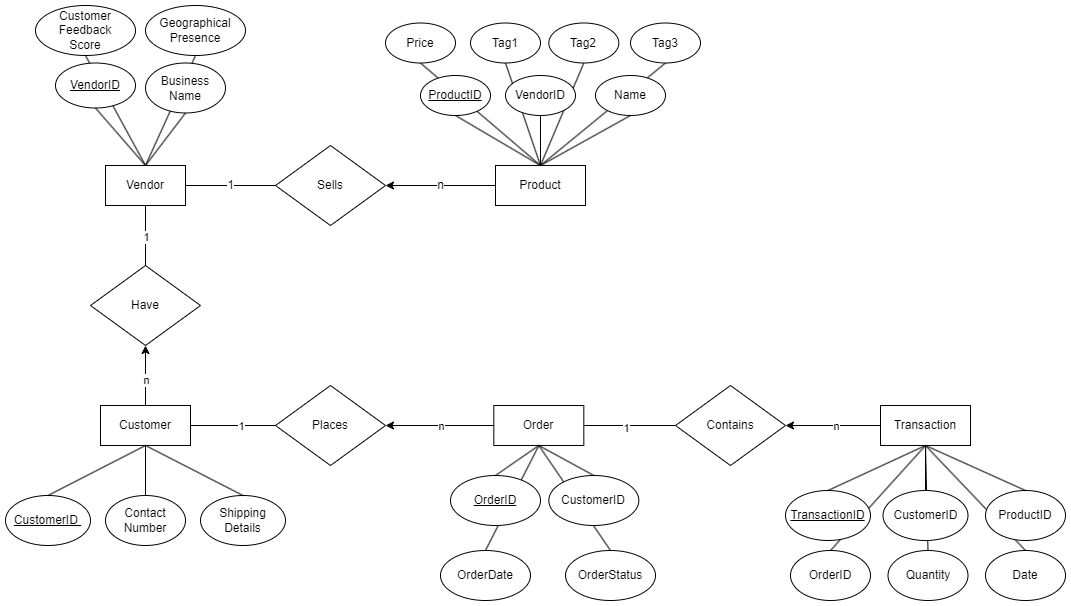

The diagram above was exported from draw.io. Its source (the exported page's mxGraphModel, read from the mxfile embedded in the PNG):
<mxGraphModel dx="889" dy="809" grid="1" gridSize="10" guides="1" tooltips="1" connect="1" arrows="1" fold="1" page="1" pageScale="1" pageWidth="827" pageHeight="1169" math="0" shadow="0">
  <root>
    <mxCell id="0" />
    <mxCell id="1" parent="0" />
    <mxCell id="BudMGXlA0QWX80q1yIRq-11" value="" style="endArrow=none;html=1;rounded=0;entryX=0.5;entryY=1;entryDx=0;entryDy=0;exitX=0.5;exitY=0;exitDx=0;exitDy=0;" edge="1" parent="1" source="BudMGXlA0QWX80q1yIRq-10" target="c7rxWjCC11XbBpXKQtbY-49">
      <mxGeometry width="50" height="50" relative="1" as="geometry">
        <mxPoint x="660" y="540" as="sourcePoint" />
        <mxPoint x="710" y="490" as="targetPoint" />
      </mxGeometry>
    </mxCell>
    <mxCell id="BudMGXlA0QWX80q1yIRq-8" value="" style="endArrow=none;html=1;rounded=0;entryX=0.5;entryY=1;entryDx=0;entryDy=0;exitX=0.5;exitY=0;exitDx=0;exitDy=0;" edge="1" parent="1" source="BudMGXlA0QWX80q1yIRq-1" target="c7rxWjCC11XbBpXKQtbY-48">
      <mxGeometry width="50" height="50" relative="1" as="geometry">
        <mxPoint x="660" y="540" as="sourcePoint" />
        <mxPoint x="710" y="490" as="targetPoint" />
      </mxGeometry>
    </mxCell>
    <mxCell id="c7rxWjCC11XbBpXKQtbY-60" value="" style="endArrow=none;html=1;rounded=0;entryX=0.5;entryY=1;entryDx=0;entryDy=0;exitX=0.5;exitY=0;exitDx=0;exitDy=0;fontSize=12;" parent="1" source="c7rxWjCC11XbBpXKQtbY-86" target="c7rxWjCC11XbBpXKQtbY-49" edge="1">
      <mxGeometry width="50" height="50" relative="1" as="geometry">
        <mxPoint x="982.5" y="625" as="sourcePoint" />
        <mxPoint x="960" y="500" as="targetPoint" />
      </mxGeometry>
    </mxCell>
    <mxCell id="c7rxWjCC11XbBpXKQtbY-59" value="" style="endArrow=none;html=1;rounded=0;entryX=0.5;entryY=1;entryDx=0;entryDy=0;exitX=0.5;exitY=0;exitDx=0;exitDy=0;fontSize=12;" parent="1" source="c7rxWjCC11XbBpXKQtbY-54" target="c7rxWjCC11XbBpXKQtbY-49" edge="1">
      <mxGeometry width="50" height="50" relative="1" as="geometry">
        <mxPoint x="824.9999999999999" y="570" as="sourcePoint" />
        <mxPoint x="950" y="490" as="targetPoint" />
      </mxGeometry>
    </mxCell>
    <mxCell id="c7rxWjCC11XbBpXKQtbY-29" value="" style="endArrow=none;html=1;rounded=0;exitX=0.5;exitY=1;exitDx=0;exitDy=0;fontSize=12;" parent="1" source="c7rxWjCC11XbBpXKQtbY-27" edge="1">
      <mxGeometry width="50" height="50" relative="1" as="geometry">
        <mxPoint x="400" y="350" as="sourcePoint" />
        <mxPoint x="160" y="200" as="targetPoint" />
      </mxGeometry>
    </mxCell>
    <mxCell id="c7rxWjCC11XbBpXKQtbY-9" value="" style="endArrow=none;html=1;rounded=0;exitX=0.5;exitY=1;exitDx=0;exitDy=0;entryX=0.5;entryY=0;entryDx=0;entryDy=0;fontSize=12;" parent="1" source="c7rxWjCC11XbBpXKQtbY-6" target="c7rxWjCC11XbBpXKQtbY-2" edge="1">
      <mxGeometry width="50" height="50" relative="1" as="geometry">
        <mxPoint x="300" y="140" as="sourcePoint" />
        <mxPoint x="350" y="90" as="targetPoint" />
      </mxGeometry>
    </mxCell>
    <mxCell id="c7rxWjCC11XbBpXKQtbY-6" value="Customer&lt;br style=&quot;font-size: 12px;&quot;&gt;Feedback&lt;br style=&quot;font-size: 12px;&quot;&gt;Score" style="ellipse;whiteSpace=wrap;html=1;fontSize=12;" parent="1" vertex="1">
      <mxGeometry x="50" y="40" width="100" height="50" as="geometry" />
    </mxCell>
    <mxCell id="c7rxWjCC11XbBpXKQtbY-27" value="Geographical&lt;br style=&quot;font-size: 12px;&quot;&gt;Presence" style="ellipse;whiteSpace=wrap;html=1;fontSize=12;" parent="1" vertex="1">
      <mxGeometry x="160" y="40" width="100" height="50" as="geometry" />
    </mxCell>
    <mxCell id="c7rxWjCC11XbBpXKQtbY-43" value="" style="endArrow=none;html=1;rounded=0;entryX=0.5;entryY=1;entryDx=0;entryDy=0;exitX=0.5;exitY=0;exitDx=0;exitDy=0;fontSize=12;" parent="1" source="c7rxWjCC11XbBpXKQtbY-3" target="c7rxWjCC11XbBpXKQtbY-34" edge="1">
      <mxGeometry width="50" height="50" relative="1" as="geometry">
        <mxPoint x="230" y="350" as="sourcePoint" />
        <mxPoint x="280" y="300" as="targetPoint" />
      </mxGeometry>
    </mxCell>
    <mxCell id="c7rxWjCC11XbBpXKQtbY-42" value="" style="endArrow=none;html=1;rounded=0;entryX=0.5;entryY=1;entryDx=0;entryDy=0;exitX=0.5;exitY=0;exitDx=0;exitDy=0;fontSize=12;" parent="1" source="c7rxWjCC11XbBpXKQtbY-3" target="c7rxWjCC11XbBpXKQtbY-33" edge="1">
      <mxGeometry width="50" height="50" relative="1" as="geometry">
        <mxPoint x="230" y="350" as="sourcePoint" />
        <mxPoint x="280" y="300" as="targetPoint" />
      </mxGeometry>
    </mxCell>
    <mxCell id="c7rxWjCC11XbBpXKQtbY-39" value="" style="endArrow=none;html=1;rounded=0;entryX=0.5;entryY=1;entryDx=0;entryDy=0;exitX=0.5;exitY=0;exitDx=0;exitDy=0;fontSize=12;" parent="1" source="c7rxWjCC11XbBpXKQtbY-3" target="c7rxWjCC11XbBpXKQtbY-32" edge="1">
      <mxGeometry width="50" height="50" relative="1" as="geometry">
        <mxPoint x="230" y="350" as="sourcePoint" />
        <mxPoint x="280" y="300" as="targetPoint" />
      </mxGeometry>
    </mxCell>
    <mxCell id="c7rxWjCC11XbBpXKQtbY-38" value="" style="endArrow=none;html=1;rounded=0;entryX=0.5;entryY=1;entryDx=0;entryDy=0;exitX=0.5;exitY=0;exitDx=0;exitDy=0;fontSize=12;" parent="1" source="c7rxWjCC11XbBpXKQtbY-3" target="c7rxWjCC11XbBpXKQtbY-31" edge="1">
      <mxGeometry width="50" height="50" relative="1" as="geometry">
        <mxPoint x="230" y="350" as="sourcePoint" />
        <mxPoint x="435" y="97.5" as="targetPoint" />
      </mxGeometry>
    </mxCell>
    <mxCell id="c7rxWjCC11XbBpXKQtbY-19" value="" style="endArrow=none;html=1;rounded=0;exitX=0.5;exitY=0;exitDx=0;exitDy=0;entryX=0.5;entryY=1;entryDx=0;entryDy=0;fontSize=12;" parent="1" source="c7rxWjCC11XbBpXKQtbY-3" target="c7rxWjCC11XbBpXKQtbY-12" edge="1">
      <mxGeometry width="50" height="50" relative="1" as="geometry">
        <mxPoint x="295" y="160" as="sourcePoint" />
        <mxPoint x="385" y="210" as="targetPoint" />
      </mxGeometry>
    </mxCell>
    <mxCell id="c7rxWjCC11XbBpXKQtbY-1" value="&lt;u style=&quot;font-size: 12px;&quot;&gt;VendorID&lt;/u&gt;" style="ellipse;whiteSpace=wrap;html=1;fontSize=12;" parent="1" vertex="1">
      <mxGeometry x="70" y="97.5" width="80" height="45" as="geometry" />
    </mxCell>
    <mxCell id="c7rxWjCC11XbBpXKQtbY-2" value="Vendor" style="rounded=0;whiteSpace=wrap;html=1;fontSize=12;" parent="1" vertex="1">
      <mxGeometry x="120" y="200" width="80" height="40" as="geometry" />
    </mxCell>
    <mxCell id="c7rxWjCC11XbBpXKQtbY-3" value="Product" style="rounded=0;whiteSpace=wrap;html=1;fontSize=12;" parent="1" vertex="1">
      <mxGeometry x="510" y="200" width="90" height="40" as="geometry" />
    </mxCell>
    <mxCell id="c7rxWjCC11XbBpXKQtbY-73" style="edgeStyle=orthogonalEdgeStyle;rounded=0;orthogonalLoop=1;jettySize=auto;html=1;" parent="1" source="c7rxWjCC11XbBpXKQtbY-4" edge="1">
      <mxGeometry relative="1" as="geometry">
        <mxPoint x="350" y="460" as="targetPoint" />
      </mxGeometry>
    </mxCell>
    <mxCell id="c7rxWjCC11XbBpXKQtbY-75" value="1" style="edgeLabel;html=1;align=center;verticalAlign=middle;resizable=0;points=[];" parent="c7rxWjCC11XbBpXKQtbY-73" vertex="1" connectable="0">
      <mxGeometry x="-0.308" relative="1" as="geometry">
        <mxPoint as="offset" />
      </mxGeometry>
    </mxCell>
    <mxCell id="c7rxWjCC11XbBpXKQtbY-4" value="Customer" style="rounded=0;whiteSpace=wrap;html=1;fontSize=12;" parent="1" vertex="1">
      <mxGeometry x="115" y="440" width="90" height="40" as="geometry" />
    </mxCell>
    <mxCell id="c7rxWjCC11XbBpXKQtbY-5" value="&lt;font style=&quot;font-size: 12px;&quot;&gt;Business&lt;br style=&quot;font-size: 12px;&quot;&gt;Name&lt;/font&gt;" style="ellipse;whiteSpace=wrap;html=1;fontSize=12;" parent="1" vertex="1">
      <mxGeometry x="160" y="97.5" width="80" height="50" as="geometry" />
    </mxCell>
    <mxCell id="c7rxWjCC11XbBpXKQtbY-7" value="" style="endArrow=none;html=1;rounded=0;exitX=0.5;exitY=1;exitDx=0;exitDy=0;entryX=0.5;entryY=0;entryDx=0;entryDy=0;fontSize=12;" parent="1" source="c7rxWjCC11XbBpXKQtbY-1" target="c7rxWjCC11XbBpXKQtbY-2" edge="1">
      <mxGeometry width="50" height="50" relative="1" as="geometry">
        <mxPoint x="300" y="140" as="sourcePoint" />
        <mxPoint x="350" y="90" as="targetPoint" />
      </mxGeometry>
    </mxCell>
    <mxCell id="c7rxWjCC11XbBpXKQtbY-8" value="" style="endArrow=none;html=1;rounded=0;exitX=0.5;exitY=1;exitDx=0;exitDy=0;entryX=0.5;entryY=0;entryDx=0;entryDy=0;fontSize=12;" parent="1" source="c7rxWjCC11XbBpXKQtbY-5" target="c7rxWjCC11XbBpXKQtbY-2" edge="1">
      <mxGeometry width="50" height="50" relative="1" as="geometry">
        <mxPoint x="75" y="160" as="sourcePoint" />
        <mxPoint x="170" y="210" as="targetPoint" />
      </mxGeometry>
    </mxCell>
    <mxCell id="c7rxWjCC11XbBpXKQtbY-10" value="&lt;u style=&quot;font-size: 12px;&quot;&gt;ProductID&lt;/u&gt;" style="ellipse;whiteSpace=wrap;html=1;fontSize=12;" parent="1" vertex="1">
      <mxGeometry x="435" y="110" width="70" height="40" as="geometry" />
    </mxCell>
    <mxCell id="c7rxWjCC11XbBpXKQtbY-12" value="Name" style="ellipse;whiteSpace=wrap;html=1;fontSize=12;" parent="1" vertex="1">
      <mxGeometry x="610" y="110" width="70" height="40" as="geometry" />
    </mxCell>
    <mxCell id="c7rxWjCC11XbBpXKQtbY-13" value="CustomerID&amp;nbsp;" style="ellipse;whiteSpace=wrap;html=1;fontSize=12;fontStyle=4" parent="1" vertex="1">
      <mxGeometry x="20" y="530" width="85" height="50" as="geometry" />
    </mxCell>
    <mxCell id="c7rxWjCC11XbBpXKQtbY-14" value="Contact&lt;br style=&quot;font-size: 12px;&quot;&gt;Number" style="ellipse;whiteSpace=wrap;html=1;fontSize=12;" parent="1" vertex="1">
      <mxGeometry x="120" y="530" width="80" height="50" as="geometry" />
    </mxCell>
    <mxCell id="c7rxWjCC11XbBpXKQtbY-17" value="" style="endArrow=none;html=1;rounded=0;exitX=0.5;exitY=1;exitDx=0;exitDy=0;entryX=0.5;entryY=0;entryDx=0;entryDy=0;fontSize=12;" parent="1" source="c7rxWjCC11XbBpXKQtbY-10" target="c7rxWjCC11XbBpXKQtbY-3" edge="1">
      <mxGeometry width="50" height="50" relative="1" as="geometry">
        <mxPoint x="225" y="430" as="sourcePoint" />
        <mxPoint x="165" y="480" as="targetPoint" />
      </mxGeometry>
    </mxCell>
    <mxCell id="c7rxWjCC11XbBpXKQtbY-15" value="" style="endArrow=none;html=1;rounded=0;exitX=0.5;exitY=1;exitDx=0;exitDy=0;entryX=0.5;entryY=0;entryDx=0;entryDy=0;fontSize=12;" parent="1" source="c7rxWjCC11XbBpXKQtbY-4" target="c7rxWjCC11XbBpXKQtbY-13" edge="1">
      <mxGeometry width="50" height="50" relative="1" as="geometry">
        <mxPoint x="90" y="210" as="sourcePoint" />
        <mxPoint x="-5" y="260" as="targetPoint" />
      </mxGeometry>
    </mxCell>
    <mxCell id="c7rxWjCC11XbBpXKQtbY-16" value="" style="endArrow=none;html=1;rounded=0;exitX=0.5;exitY=1;exitDx=0;exitDy=0;entryX=0.5;entryY=0;entryDx=0;entryDy=0;fontSize=12;" parent="1" source="c7rxWjCC11XbBpXKQtbY-4" target="c7rxWjCC11XbBpXKQtbY-14" edge="1">
      <mxGeometry width="50" height="50" relative="1" as="geometry">
        <mxPoint x="170" y="490" as="sourcePoint" />
        <mxPoint x="110" y="540" as="targetPoint" />
      </mxGeometry>
    </mxCell>
    <mxCell id="c7rxWjCC11XbBpXKQtbY-18" value="" style="endArrow=none;html=1;rounded=0;entryX=0.5;entryY=1;entryDx=0;entryDy=0;fontSize=12;exitX=0.5;exitY=0;exitDx=0;exitDy=0;" parent="1" source="c7rxWjCC11XbBpXKQtbY-3" target="c7rxWjCC11XbBpXKQtbY-11" edge="1">
      <mxGeometry width="50" height="50" relative="1" as="geometry">
        <mxPoint x="295" y="160" as="sourcePoint" />
        <mxPoint x="385" y="210" as="targetPoint" />
      </mxGeometry>
    </mxCell>
    <mxCell id="c7rxWjCC11XbBpXKQtbY-20" value="Sells" style="rhombus;whiteSpace=wrap;html=1;fontSize=12;" parent="1" vertex="1">
      <mxGeometry x="290" y="180" width="110" height="80" as="geometry" />
    </mxCell>
    <mxCell id="c7rxWjCC11XbBpXKQtbY-21" value="1" style="endArrow=none;html=1;rounded=0;exitX=1;exitY=0.5;exitDx=0;exitDy=0;entryX=0;entryY=0.5;entryDx=0;entryDy=0;fontSize=12;endFill=0;" parent="1" source="c7rxWjCC11XbBpXKQtbY-2" target="c7rxWjCC11XbBpXKQtbY-20" edge="1">
      <mxGeometry width="50" height="50" relative="1" as="geometry">
        <mxPoint x="410" y="60" as="sourcePoint" />
        <mxPoint x="460" y="10" as="targetPoint" />
      </mxGeometry>
    </mxCell>
    <mxCell id="c7rxWjCC11XbBpXKQtbY-22" value="n" style="endArrow=none;html=1;rounded=0;exitX=1;exitY=0.5;exitDx=0;exitDy=0;entryX=0;entryY=0.5;entryDx=0;entryDy=0;startArrow=classic;startFill=1;fontSize=12;strokeWidth=1;" parent="1" source="c7rxWjCC11XbBpXKQtbY-20" target="c7rxWjCC11XbBpXKQtbY-3" edge="1">
      <mxGeometry width="50" height="50" relative="1" as="geometry">
        <mxPoint x="435" y="220" as="sourcePoint" />
        <mxPoint x="495" y="10" as="targetPoint" />
      </mxGeometry>
    </mxCell>
    <mxCell id="c7rxWjCC11XbBpXKQtbY-23" value="Have" style="rhombus;whiteSpace=wrap;html=1;fontSize=12;" parent="1" vertex="1">
      <mxGeometry x="105" y="300" width="110" height="80" as="geometry" />
    </mxCell>
    <mxCell id="c7rxWjCC11XbBpXKQtbY-24" value="" style="endArrow=none;html=1;rounded=0;exitX=0.5;exitY=1;exitDx=0;exitDy=0;entryX=0.5;entryY=0;entryDx=0;entryDy=0;endFill=0;fontSize=12;" parent="1" source="c7rxWjCC11XbBpXKQtbY-2" target="c7rxWjCC11XbBpXKQtbY-23" edge="1">
      <mxGeometry width="50" height="50" relative="1" as="geometry">
        <mxPoint x="350" y="360" as="sourcePoint" />
        <mxPoint x="400" y="310" as="targetPoint" />
      </mxGeometry>
    </mxCell>
    <mxCell id="c7rxWjCC11XbBpXKQtbY-89" value="1" style="edgeLabel;html=1;align=center;verticalAlign=middle;resizable=0;points=[];" parent="c7rxWjCC11XbBpXKQtbY-24" vertex="1" connectable="0">
      <mxGeometry x="0.0167" relative="1" as="geometry">
        <mxPoint as="offset" />
      </mxGeometry>
    </mxCell>
    <mxCell id="c7rxWjCC11XbBpXKQtbY-25" value="" style="endArrow=classic;html=1;rounded=0;entryX=0.5;entryY=1;entryDx=0;entryDy=0;exitX=0.5;exitY=0;exitDx=0;exitDy=0;fontSize=12;endFill=1;" parent="1" source="c7rxWjCC11XbBpXKQtbY-4" target="c7rxWjCC11XbBpXKQtbY-23" edge="1">
      <mxGeometry width="50" height="50" relative="1" as="geometry">
        <mxPoint x="350" y="360" as="sourcePoint" />
        <mxPoint x="400" y="310" as="targetPoint" />
      </mxGeometry>
    </mxCell>
    <mxCell id="c7rxWjCC11XbBpXKQtbY-88" value="n" style="edgeLabel;html=1;align=center;verticalAlign=middle;resizable=0;points=[];" parent="c7rxWjCC11XbBpXKQtbY-25" vertex="1" connectable="0">
      <mxGeometry x="-0.1278" relative="1" as="geometry">
        <mxPoint as="offset" />
      </mxGeometry>
    </mxCell>
    <mxCell id="c7rxWjCC11XbBpXKQtbY-11" value="VendorID" style="ellipse;whiteSpace=wrap;html=1;fontSize=12;" parent="1" vertex="1">
      <mxGeometry x="520" y="110" width="70" height="40" as="geometry" />
    </mxCell>
    <mxCell id="c7rxWjCC11XbBpXKQtbY-41" style="edgeStyle=orthogonalEdgeStyle;rounded=0;orthogonalLoop=1;jettySize=auto;html=1;exitX=0.5;exitY=1;exitDx=0;exitDy=0;fontSize=12;" parent="1" source="c7rxWjCC11XbBpXKQtbY-33" target="c7rxWjCC11XbBpXKQtbY-33" edge="1">
      <mxGeometry relative="1" as="geometry" />
    </mxCell>
    <mxCell id="c7rxWjCC11XbBpXKQtbY-31" value="Price" style="ellipse;whiteSpace=wrap;html=1;fontSize=12;" parent="1" vertex="1">
      <mxGeometry x="400" y="57.5" width="70" height="40" as="geometry" />
    </mxCell>
    <mxCell id="c7rxWjCC11XbBpXKQtbY-32" value="Tag1" style="ellipse;whiteSpace=wrap;html=1;fontSize=12;" parent="1" vertex="1">
      <mxGeometry x="485" y="57.5" width="70" height="40" as="geometry" />
    </mxCell>
    <mxCell id="c7rxWjCC11XbBpXKQtbY-33" value="Tag2" style="ellipse;whiteSpace=wrap;html=1;fontSize=12;" parent="1" vertex="1">
      <mxGeometry x="563.33" y="57.5" width="70" height="40" as="geometry" />
    </mxCell>
    <mxCell id="c7rxWjCC11XbBpXKQtbY-34" value="Tag3" style="ellipse;whiteSpace=wrap;html=1;fontSize=12;" parent="1" vertex="1">
      <mxGeometry x="645" y="57.5" width="70" height="40" as="geometry" />
    </mxCell>
    <mxCell id="c7rxWjCC11XbBpXKQtbY-46" value="Shipping&lt;br style=&quot;font-size: 12px;&quot;&gt;Details" style="ellipse;whiteSpace=wrap;html=1;fontSize=12;" parent="1" vertex="1">
      <mxGeometry x="215" y="530" width="85" height="50" as="geometry" />
    </mxCell>
    <mxCell id="c7rxWjCC11XbBpXKQtbY-47" value="" style="endArrow=none;html=1;rounded=0;exitX=0.5;exitY=1;exitDx=0;exitDy=0;entryX=0.5;entryY=0;entryDx=0;entryDy=0;fontSize=12;" parent="1" source="c7rxWjCC11XbBpXKQtbY-4" target="c7rxWjCC11XbBpXKQtbY-46" edge="1">
      <mxGeometry width="50" height="50" relative="1" as="geometry">
        <mxPoint x="170" y="490" as="sourcePoint" />
        <mxPoint x="185" y="540" as="targetPoint" />
      </mxGeometry>
    </mxCell>
    <mxCell id="c7rxWjCC11XbBpXKQtbY-74" style="edgeStyle=orthogonalEdgeStyle;rounded=0;orthogonalLoop=1;jettySize=auto;html=1;entryX=1;entryY=0.5;entryDx=0;entryDy=0;" parent="1" source="c7rxWjCC11XbBpXKQtbY-48" target="c7rxWjCC11XbBpXKQtbY-72" edge="1">
      <mxGeometry relative="1" as="geometry" />
    </mxCell>
    <mxCell id="c7rxWjCC11XbBpXKQtbY-77" value="n" style="edgeLabel;html=1;align=center;verticalAlign=middle;resizable=0;points=[];" parent="c7rxWjCC11XbBpXKQtbY-74" vertex="1" connectable="0">
      <mxGeometry x="-0.021" relative="1" as="geometry">
        <mxPoint as="offset" />
      </mxGeometry>
    </mxCell>
    <mxCell id="c7rxWjCC11XbBpXKQtbY-80" style="edgeStyle=orthogonalEdgeStyle;rounded=0;orthogonalLoop=1;jettySize=auto;html=1;endArrow=none;endFill=0;" parent="1" source="c7rxWjCC11XbBpXKQtbY-48" target="c7rxWjCC11XbBpXKQtbY-79" edge="1">
      <mxGeometry relative="1" as="geometry" />
    </mxCell>
    <mxCell id="c7rxWjCC11XbBpXKQtbY-82" value="1" style="edgeLabel;html=1;align=center;verticalAlign=middle;resizable=0;points=[];" parent="c7rxWjCC11XbBpXKQtbY-80" vertex="1" connectable="0">
      <mxGeometry x="-0.0812" y="-2" relative="1" as="geometry">
        <mxPoint as="offset" />
      </mxGeometry>
    </mxCell>
    <mxCell id="c7rxWjCC11XbBpXKQtbY-48" value="Order" style="rounded=0;whiteSpace=wrap;html=1;fontSize=12;" parent="1" vertex="1">
      <mxGeometry x="508.33000000000004" y="440" width="90" height="40" as="geometry" />
    </mxCell>
    <mxCell id="c7rxWjCC11XbBpXKQtbY-81" value="" style="edgeStyle=orthogonalEdgeStyle;rounded=0;orthogonalLoop=1;jettySize=auto;html=1;entryX=1;entryY=0.5;entryDx=0;entryDy=0;" parent="1" source="c7rxWjCC11XbBpXKQtbY-49" target="c7rxWjCC11XbBpXKQtbY-79" edge="1">
      <mxGeometry relative="1" as="geometry">
        <mxPoint x="810" y="460" as="targetPoint" />
      </mxGeometry>
    </mxCell>
    <mxCell id="c7rxWjCC11XbBpXKQtbY-87" value="n" style="edgeLabel;html=1;align=center;verticalAlign=middle;resizable=0;points=[];" parent="c7rxWjCC11XbBpXKQtbY-81" vertex="1" connectable="0">
      <mxGeometry x="-0.2392" y="3" relative="1" as="geometry">
        <mxPoint x="-9" y="-3" as="offset" />
      </mxGeometry>
    </mxCell>
    <mxCell id="c7rxWjCC11XbBpXKQtbY-49" value="Transaction" style="rounded=0;whiteSpace=wrap;html=1;fontSize=12;" parent="1" vertex="1">
      <mxGeometry x="895" y="440" width="90" height="40" as="geometry" />
    </mxCell>
    <mxCell id="c7rxWjCC11XbBpXKQtbY-50" value="TransactionID" style="ellipse;whiteSpace=wrap;html=1;fontSize=12;fontStyle=4" parent="1" vertex="1">
      <mxGeometry x="800" y="525" width="85" height="50" as="geometry" />
    </mxCell>
    <mxCell id="c7rxWjCC11XbBpXKQtbY-51" value="" style="endArrow=none;html=1;rounded=0;entryX=0.5;entryY=1;entryDx=0;entryDy=0;exitX=0.5;exitY=0;exitDx=0;exitDy=0;fontSize=12;" parent="1" source="c7rxWjCC11XbBpXKQtbY-50" target="c7rxWjCC11XbBpXKQtbY-49" edge="1">
      <mxGeometry width="50" height="50" relative="1" as="geometry">
        <mxPoint x="565" y="430" as="sourcePoint" />
        <mxPoint x="615" y="380" as="targetPoint" />
      </mxGeometry>
    </mxCell>
    <mxCell id="c7rxWjCC11XbBpXKQtbY-52" value="CustomerID" style="ellipse;whiteSpace=wrap;html=1;fontSize=12;" parent="1" vertex="1">
      <mxGeometry x="897.5" y="525" width="85" height="50" as="geometry" />
    </mxCell>
    <mxCell id="c7rxWjCC11XbBpXKQtbY-53" value="ProductID" style="ellipse;whiteSpace=wrap;html=1;fontSize=12;" parent="1" vertex="1">
      <mxGeometry x="1000" y="525" width="80" height="50" as="geometry" />
    </mxCell>
    <mxCell id="c7rxWjCC11XbBpXKQtbY-54" value="Quantity" style="ellipse;whiteSpace=wrap;html=1;fontSize=12;" parent="1" vertex="1">
      <mxGeometry x="902.5" y="585" width="80" height="50" as="geometry" />
    </mxCell>
    <mxCell id="c7rxWjCC11XbBpXKQtbY-56" value="" style="endArrow=none;html=1;rounded=0;exitX=0.5;exitY=0;exitDx=0;exitDy=0;entryX=0.5;entryY=1;entryDx=0;entryDy=0;fontSize=12;" parent="1" source="c7rxWjCC11XbBpXKQtbY-52" target="c7rxWjCC11XbBpXKQtbY-49" edge="1">
      <mxGeometry width="50" height="50" relative="1" as="geometry">
        <mxPoint x="824.9999999999999" y="570" as="sourcePoint" />
        <mxPoint x="875" y="500" as="targetPoint" />
      </mxGeometry>
    </mxCell>
    <mxCell id="c7rxWjCC11XbBpXKQtbY-58" value="" style="endArrow=none;html=1;rounded=0;exitX=0.5;exitY=0;exitDx=0;exitDy=0;entryX=0.5;entryY=1;entryDx=0;entryDy=0;fontSize=12;" parent="1" source="c7rxWjCC11XbBpXKQtbY-53" target="c7rxWjCC11XbBpXKQtbY-49" edge="1">
      <mxGeometry width="50" height="50" relative="1" as="geometry">
        <mxPoint x="935" y="570" as="sourcePoint" />
        <mxPoint x="875" y="510" as="targetPoint" />
      </mxGeometry>
    </mxCell>
    <mxCell id="c7rxWjCC11XbBpXKQtbY-62" value="CustomerID" style="ellipse;whiteSpace=wrap;html=1;fontSize=12;" parent="1" vertex="1">
      <mxGeometry x="563.33" y="510" width="90" height="50" as="geometry" />
    </mxCell>
    <mxCell id="c7rxWjCC11XbBpXKQtbY-63" value="OrderDate" style="ellipse;whiteSpace=wrap;html=1;fontSize=12;" parent="1" vertex="1">
      <mxGeometry x="455" y="585" width="90" height="50" as="geometry" />
    </mxCell>
    <mxCell id="c7rxWjCC11XbBpXKQtbY-72" value="Places" style="rhombus;whiteSpace=wrap;html=1;fontSize=12;" parent="1" vertex="1">
      <mxGeometry x="290" y="420" width="110" height="80" as="geometry" />
    </mxCell>
    <mxCell id="c7rxWjCC11XbBpXKQtbY-79" value="Contains" style="rhombus;whiteSpace=wrap;html=1;fontSize=12;" parent="1" vertex="1">
      <mxGeometry x="690" y="420" width="110" height="80" as="geometry" />
    </mxCell>
    <mxCell id="c7rxWjCC11XbBpXKQtbY-86" value="Date" style="ellipse;whiteSpace=wrap;html=1;fontSize=12;" parent="1" vertex="1">
      <mxGeometry x="1000" y="585" width="80" height="50" as="geometry" />
    </mxCell>
    <mxCell id="BudMGXlA0QWX80q1yIRq-1" value="OrderStatus" style="ellipse;whiteSpace=wrap;html=1;fontSize=12;" vertex="1" parent="1">
      <mxGeometry x="580" y="585" width="90" height="50" as="geometry" />
    </mxCell>
    <mxCell id="BudMGXlA0QWX80q1yIRq-4" value="" style="endArrow=none;html=1;rounded=0;entryX=0.5;entryY=1;entryDx=0;entryDy=0;fontSize=12;exitX=0.5;exitY=0;exitDx=0;exitDy=0;" edge="1" parent="1" source="c7rxWjCC11XbBpXKQtbY-63" target="c7rxWjCC11XbBpXKQtbY-48">
      <mxGeometry width="50" height="50" relative="1" as="geometry">
        <mxPoint x="510" y="586" as="sourcePoint" />
        <mxPoint x="553" y="480" as="targetPoint" />
      </mxGeometry>
    </mxCell>
    <mxCell id="c7rxWjCC11XbBpXKQtbY-61" value="OrderID" style="ellipse;whiteSpace=wrap;html=1;fontSize=12;fontStyle=4" parent="1" vertex="1">
      <mxGeometry x="465" y="510" width="90" height="50" as="geometry" />
    </mxCell>
    <mxCell id="BudMGXlA0QWX80q1yIRq-6" value="" style="endArrow=none;html=1;rounded=0;entryX=0.5;entryY=1;entryDx=0;entryDy=0;exitX=0.5;exitY=0;exitDx=0;exitDy=0;" edge="1" parent="1" source="c7rxWjCC11XbBpXKQtbY-61" target="c7rxWjCC11XbBpXKQtbY-48">
      <mxGeometry width="50" height="50" relative="1" as="geometry">
        <mxPoint x="660" y="540" as="sourcePoint" />
        <mxPoint x="710" y="490" as="targetPoint" />
      </mxGeometry>
    </mxCell>
    <mxCell id="BudMGXlA0QWX80q1yIRq-7" value="" style="endArrow=none;html=1;rounded=0;entryX=0.5;entryY=1;entryDx=0;entryDy=0;exitX=0.5;exitY=0;exitDx=0;exitDy=0;" edge="1" parent="1" source="c7rxWjCC11XbBpXKQtbY-62" target="c7rxWjCC11XbBpXKQtbY-48">
      <mxGeometry width="50" height="50" relative="1" as="geometry">
        <mxPoint x="610" y="510" as="sourcePoint" />
        <mxPoint x="710" y="490" as="targetPoint" />
      </mxGeometry>
    </mxCell>
    <mxCell id="BudMGXlA0QWX80q1yIRq-10" value="OrderID" style="ellipse;whiteSpace=wrap;html=1;fontSize=12;" vertex="1" parent="1">
      <mxGeometry x="805" y="585" width="80" height="50" as="geometry" />
    </mxCell>
  </root>
</mxGraphModel>